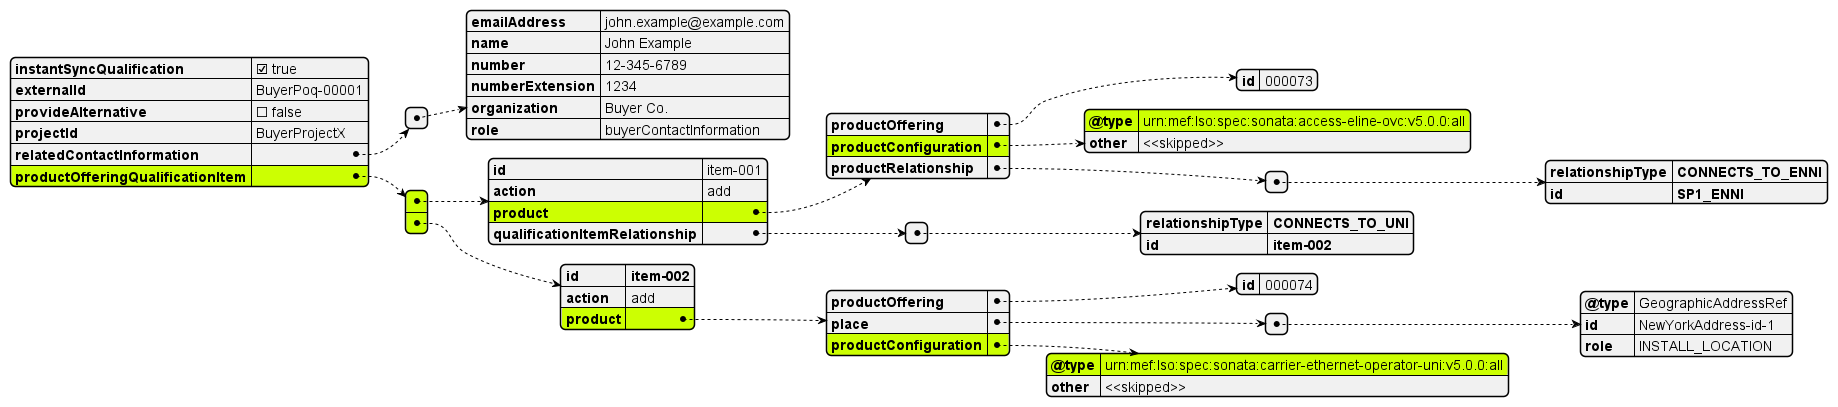

The diagram above was rendered by PlantUML. Its source (embedded in the PNG):
@startjson
#highlight "productOfferingQualificationItem"
#highlight "productOfferingQualificationItem" / "0" 
#highlight "productOfferingQualificationItem" / "0" / "product" 
#highlight "productOfferingQualificationItem" / "0" / "product" / "productConfiguration" 
#highlight "productOfferingQualificationItem" / "0" / "product" / "productConfiguration" / "@type"
#highlight "productOfferingQualificationItem" / "1" 
#highlight "productOfferingQualificationItem" / "1" / "product" 
#highlight "productOfferingQualificationItem" / "1" / "product" / "productConfiguration" 
#highlight "productOfferingQualificationItem" / "1" / "product" / "productConfiguration" / "@type"

{
  "instantSyncQualification": true,
  "externalId": "BuyerPoq-00001",
  "provideAlternative": false,
  "projectId": "BuyerProjectX",
  "relatedContactInformation": [
    {
      "emailAddress": "john.example@example.com",
      "name": "John Example",
      "number": "12-345-6789",
      "numberExtension": "1234",
      "organization": "Buyer Co.",
      "role": "buyerContactInformation"
    }
  ],
  "productOfferingQualificationItem": [
    {
      "id": "item-001",
      "action": "add",
      "product": {
        "productOffering": {
          "id": "000073"
        },
        "productConfiguration": {
          "@type": "urn:mef:lso:spec:sonata:access-eline-ovc:v5.0.0:all",
          "other": "<<skipped>>"
        },
        "**productRelationship**": [
          {
            "**relationshipType**": "**CONNECTS_TO_ENNI**",
            "**id**": "**SP1_ENNI**"
          }
        ]
      },
      "**qualificationItemRelationship**": [
        {
          "**relationshipType**": "**CONNECTS_TO_UNI**",
          "**id**": "**item-002**"
        }
      ]
    },
    {
      "**id**": "**item-002**",
      "action": "add",
      "product": {
        "productOffering": {
          "id": "000074"
        },
        "place": [
          {
            "@type": "GeographicAddressRef",
            "id": "NewYorkAddress-id-1",
            "role": "INSTALL_LOCATION"
          }
        ],
        "productConfiguration": {
          "@type": "urn:mef:lso:spec:sonata:carrier-ethernet-operator-uni:v5.0.0:all",
          "other": "<<skipped>>"
        }
      }
    }
  ]
}
@endjson